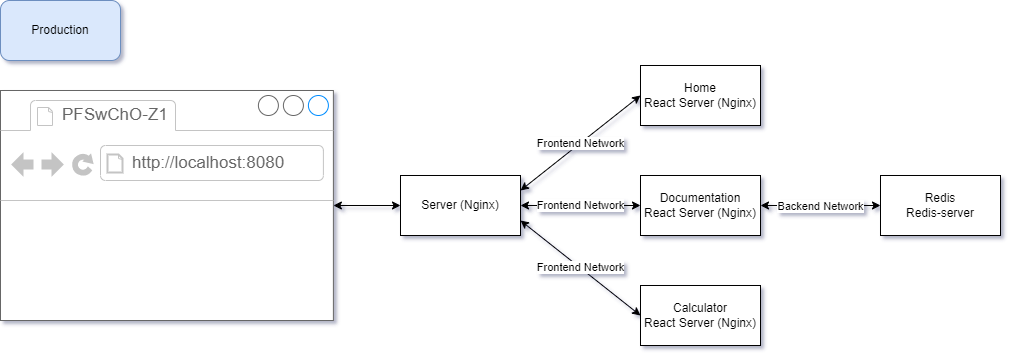

The diagram above was exported from draw.io. Its source (the exported page's mxGraphModel, read from the mxfile embedded in the PNG):
<mxGraphModel dx="918" dy="1393" grid="1" gridSize="10" guides="1" tooltips="1" connect="1" arrows="1" fold="1" page="1" pageScale="1" pageWidth="827" pageHeight="1169" math="0" shadow="0">
  <root>
    <mxCell id="0" />
    <mxCell id="1" parent="0" />
    <mxCell id="YBpmEjzPNl3e-IJRehnQ-1" value="" style="strokeWidth=1;shadow=0;dashed=0;align=center;html=1;shape=mxgraph.mockup.containers.browserWindow;rSize=0;strokeColor=#666666;strokeColor2=#008cff;strokeColor3=#c4c4c4;mainText=,;recursiveResize=0;" vertex="1" parent="1">
      <mxGeometry x="30" y="220" width="332.89" height="230" as="geometry" />
    </mxCell>
    <mxCell id="YBpmEjzPNl3e-IJRehnQ-2" value="PFSwChO-Z1" style="strokeWidth=1;shadow=0;dashed=0;align=center;html=1;shape=mxgraph.mockup.containers.anchor;fontSize=17;fontColor=#666666;align=left;" vertex="1" parent="YBpmEjzPNl3e-IJRehnQ-1">
      <mxGeometry x="60" y="12" width="110" height="26" as="geometry" />
    </mxCell>
    <mxCell id="YBpmEjzPNl3e-IJRehnQ-3" value="http://localhost:8080" style="strokeWidth=1;shadow=0;dashed=0;align=center;html=1;shape=mxgraph.mockup.containers.anchor;rSize=0;fontSize=17;fontColor=#666666;align=left;" vertex="1" parent="YBpmEjzPNl3e-IJRehnQ-1">
      <mxGeometry x="130" y="60" width="250" height="26" as="geometry" />
    </mxCell>
    <mxCell id="YBpmEjzPNl3e-IJRehnQ-4" value="Server (Nginx)" style="rounded=0;whiteSpace=wrap;html=1;" vertex="1" parent="1">
      <mxGeometry x="430" y="305" width="120" height="60" as="geometry" />
    </mxCell>
    <mxCell id="YBpmEjzPNl3e-IJRehnQ-5" value="" style="endArrow=classic;startArrow=classic;html=1;rounded=0;entryX=0;entryY=0.5;entryDx=0;entryDy=0;" edge="1" parent="1" source="YBpmEjzPNl3e-IJRehnQ-1" target="YBpmEjzPNl3e-IJRehnQ-4">
      <mxGeometry width="50" height="50" relative="1" as="geometry">
        <mxPoint x="350" y="380" as="sourcePoint" />
        <mxPoint x="400" y="330" as="targetPoint" />
      </mxGeometry>
    </mxCell>
    <mxCell id="YBpmEjzPNl3e-IJRehnQ-6" value="Home&lt;br&gt;React Server (Nginx)" style="rounded=0;whiteSpace=wrap;html=1;" vertex="1" parent="1">
      <mxGeometry x="670" y="195" width="120" height="60" as="geometry" />
    </mxCell>
    <mxCell id="YBpmEjzPNl3e-IJRehnQ-7" value="&lt;span&gt;Documentation&lt;br&gt;React Server (Nginx)&lt;/span&gt;" style="rounded=0;whiteSpace=wrap;html=1;" vertex="1" parent="1">
      <mxGeometry x="670" y="305" width="120" height="60" as="geometry" />
    </mxCell>
    <mxCell id="YBpmEjzPNl3e-IJRehnQ-8" value="&lt;span&gt;Calculator&lt;br&gt;React Server (Nginx)&lt;/span&gt;" style="rounded=0;whiteSpace=wrap;html=1;" vertex="1" parent="1">
      <mxGeometry x="670" y="415" width="120" height="60" as="geometry" />
    </mxCell>
    <mxCell id="YBpmEjzPNl3e-IJRehnQ-9" value="Frontend Network" style="endArrow=classic;startArrow=classic;html=1;rounded=0;entryX=0;entryY=0.5;entryDx=0;entryDy=0;exitX=1;exitY=0.25;exitDx=0;exitDy=0;" edge="1" parent="1" source="YBpmEjzPNl3e-IJRehnQ-4" target="YBpmEjzPNl3e-IJRehnQ-6">
      <mxGeometry width="50" height="50" relative="1" as="geometry">
        <mxPoint x="500" y="250" as="sourcePoint" />
        <mxPoint x="550" y="200" as="targetPoint" />
      </mxGeometry>
    </mxCell>
    <mxCell id="YBpmEjzPNl3e-IJRehnQ-11" value="Frontend Network" style="endArrow=classic;startArrow=classic;html=1;rounded=0;entryX=0;entryY=0.5;entryDx=0;entryDy=0;exitX=1;exitY=0.75;exitDx=0;exitDy=0;" edge="1" parent="1" source="YBpmEjzPNl3e-IJRehnQ-4" target="YBpmEjzPNl3e-IJRehnQ-8">
      <mxGeometry width="50" height="50" relative="1" as="geometry">
        <mxPoint x="510" y="515" as="sourcePoint" />
        <mxPoint x="579.9999999999999" y="410" as="targetPoint" />
      </mxGeometry>
    </mxCell>
    <mxCell id="YBpmEjzPNl3e-IJRehnQ-12" value="Frontend Network" style="endArrow=classic;startArrow=classic;html=1;rounded=0;entryX=0;entryY=0.5;entryDx=0;entryDy=0;exitX=1;exitY=0.5;exitDx=0;exitDy=0;" edge="1" parent="1" source="YBpmEjzPNl3e-IJRehnQ-4" target="YBpmEjzPNl3e-IJRehnQ-7">
      <mxGeometry width="50" height="50" relative="1" as="geometry">
        <mxPoint x="570" y="350" as="sourcePoint" />
        <mxPoint x="639.9999999999999" y="450" as="targetPoint" />
      </mxGeometry>
    </mxCell>
    <mxCell id="YBpmEjzPNl3e-IJRehnQ-13" value="" style="endArrow=classic;startArrow=classic;html=1;rounded=0;exitX=1;exitY=0.5;exitDx=0;exitDy=0;" edge="1" parent="1" source="YBpmEjzPNl3e-IJRehnQ-7">
      <mxGeometry width="50" height="50" relative="1" as="geometry">
        <mxPoint x="800" y="370" as="sourcePoint" />
        <mxPoint x="910" y="335" as="targetPoint" />
      </mxGeometry>
    </mxCell>
    <mxCell id="YBpmEjzPNl3e-IJRehnQ-14" value="Backend Network" style="edgeLabel;html=1;align=center;verticalAlign=middle;resizable=0;points=[];" vertex="1" connectable="0" parent="YBpmEjzPNl3e-IJRehnQ-13">
      <mxGeometry x="-0.2556" y="-1" relative="1" as="geometry">
        <mxPoint x="15" y="-1" as="offset" />
      </mxGeometry>
    </mxCell>
    <mxCell id="YBpmEjzPNl3e-IJRehnQ-15" value="Redis&lt;br&gt;Redis-server" style="rounded=0;whiteSpace=wrap;html=1;" vertex="1" parent="1">
      <mxGeometry x="910" y="305" width="120" height="60" as="geometry" />
    </mxCell>
    <mxCell id="YBpmEjzPNl3e-IJRehnQ-16" value="Production" style="rounded=1;whiteSpace=wrap;html=1;fillColor=#dae8fc;strokeColor=#6c8ebf;" vertex="1" parent="1">
      <mxGeometry x="30" y="130" width="120" height="60" as="geometry" />
    </mxCell>
  </root>
</mxGraphModel>